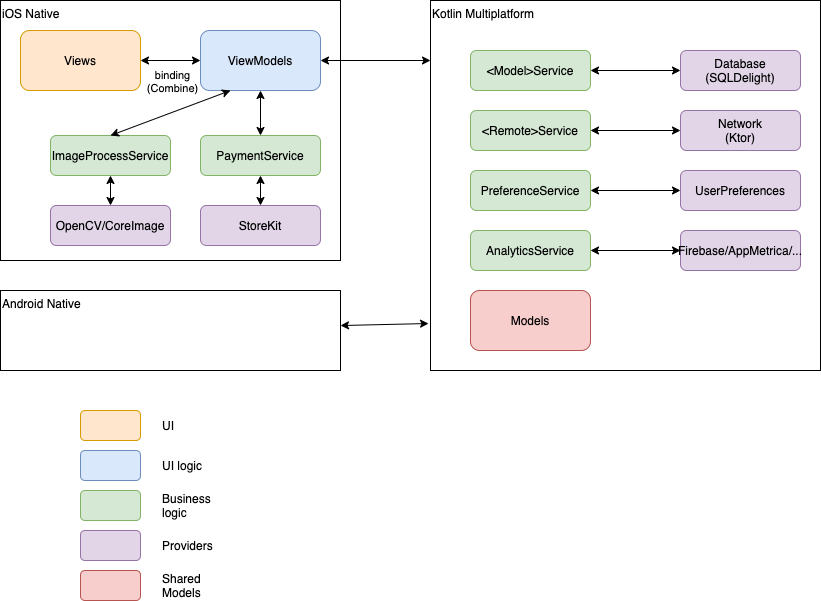

The diagram above was exported from draw.io. Its source (the exported page's mxGraphModel, read from the mxfile embedded in the PNG):
<mxGraphModel dx="946" dy="672" grid="1" gridSize="10" guides="1" tooltips="1" connect="1" arrows="1" fold="1" page="1" pageScale="1" pageWidth="1100" pageHeight="850" math="0" shadow="0">
  <root>
    <mxCell id="0" />
    <mxCell id="1" parent="0" />
    <mxCell id="eP7vQmCzAexXvMexRE6h-7" value="iOS Native&lt;br&gt;" style="rounded=0;whiteSpace=wrap;html=1;align=left;verticalAlign=top;" vertex="1" parent="1">
      <mxGeometry x="140" y="180" width="340" height="260" as="geometry" />
    </mxCell>
    <mxCell id="eP7vQmCzAexXvMexRE6h-1" value="Views" style="rounded=1;whiteSpace=wrap;html=1;fillColor=#ffe6cc;strokeColor=#d79b00;" vertex="1" parent="1">
      <mxGeometry x="160" y="210" width="120" height="60" as="geometry" />
    </mxCell>
    <mxCell id="eP7vQmCzAexXvMexRE6h-2" value="ViewModels" style="rounded=1;whiteSpace=wrap;html=1;fillColor=#dae8fc;strokeColor=#6c8ebf;" vertex="1" parent="1">
      <mxGeometry x="340" y="210" width="120" height="60" as="geometry" />
    </mxCell>
    <mxCell id="eP7vQmCzAexXvMexRE6h-5" value="" style="endArrow=classic;startArrow=classic;html=1;rounded=0;exitX=1;exitY=0.5;exitDx=0;exitDy=0;entryX=0;entryY=0.5;entryDx=0;entryDy=0;" edge="1" parent="1" source="eP7vQmCzAexXvMexRE6h-1" target="eP7vQmCzAexXvMexRE6h-2">
      <mxGeometry width="50" height="50" relative="1" as="geometry">
        <mxPoint x="260" y="340" as="sourcePoint" />
        <mxPoint x="310" y="290" as="targetPoint" />
      </mxGeometry>
    </mxCell>
    <mxCell id="eP7vQmCzAexXvMexRE6h-6" value="binding&lt;br&gt;(Combine)" style="edgeLabel;html=1;align=center;verticalAlign=middle;resizable=0;points=[];" vertex="1" connectable="0" parent="eP7vQmCzAexXvMexRE6h-5">
      <mxGeometry x="0.12" y="4" relative="1" as="geometry">
        <mxPoint x="-3" y="24" as="offset" />
      </mxGeometry>
    </mxCell>
    <mxCell id="eP7vQmCzAexXvMexRE6h-8" value="Kotlin Multiplatform" style="rounded=0;whiteSpace=wrap;html=1;align=left;verticalAlign=top;" vertex="1" parent="1">
      <mxGeometry x="570" y="180" width="390" height="370" as="geometry" />
    </mxCell>
    <mxCell id="eP7vQmCzAexXvMexRE6h-9" value="&amp;lt;Model&amp;gt;Service" style="rounded=1;whiteSpace=wrap;html=1;fillColor=#d5e8d4;strokeColor=#82b366;" vertex="1" parent="1">
      <mxGeometry x="610" y="230" width="120" height="40" as="geometry" />
    </mxCell>
    <mxCell id="eP7vQmCzAexXvMexRE6h-10" value="&amp;lt;Remote&amp;gt;Service" style="rounded=1;whiteSpace=wrap;html=1;fillColor=#d5e8d4;strokeColor=#82b366;" vertex="1" parent="1">
      <mxGeometry x="610" y="290" width="120" height="40" as="geometry" />
    </mxCell>
    <mxCell id="eP7vQmCzAexXvMexRE6h-11" value="PreferenceService" style="rounded=1;whiteSpace=wrap;html=1;fillColor=#d5e8d4;strokeColor=#82b366;" vertex="1" parent="1">
      <mxGeometry x="610" y="350" width="120" height="40" as="geometry" />
    </mxCell>
    <mxCell id="eP7vQmCzAexXvMexRE6h-12" value="AnalyticsService" style="rounded=1;whiteSpace=wrap;html=1;fillColor=#d5e8d4;strokeColor=#82b366;" vertex="1" parent="1">
      <mxGeometry x="610" y="410" width="120" height="40" as="geometry" />
    </mxCell>
    <mxCell id="eP7vQmCzAexXvMexRE6h-13" value="PaymentService" style="rounded=1;whiteSpace=wrap;html=1;fillColor=#d5e8d4;strokeColor=#82b366;" vertex="1" parent="1">
      <mxGeometry x="340" y="315" width="120" height="40" as="geometry" />
    </mxCell>
    <mxCell id="eP7vQmCzAexXvMexRE6h-15" value="Database&lt;br&gt;(SQLDelight)" style="rounded=1;whiteSpace=wrap;html=1;fillColor=#e1d5e7;strokeColor=#9673a6;" vertex="1" parent="1">
      <mxGeometry x="820" y="230" width="120" height="40" as="geometry" />
    </mxCell>
    <mxCell id="eP7vQmCzAexXvMexRE6h-16" value="Network&lt;br&gt;(Ktor)" style="rounded=1;whiteSpace=wrap;html=1;fillColor=#e1d5e7;strokeColor=#9673a6;" vertex="1" parent="1">
      <mxGeometry x="820" y="290" width="120" height="40" as="geometry" />
    </mxCell>
    <mxCell id="eP7vQmCzAexXvMexRE6h-17" value="UserPreferences" style="rounded=1;whiteSpace=wrap;html=1;fillColor=#e1d5e7;strokeColor=#9673a6;" vertex="1" parent="1">
      <mxGeometry x="820" y="350" width="120" height="40" as="geometry" />
    </mxCell>
    <mxCell id="eP7vQmCzAexXvMexRE6h-18" value="Firebase/AppMetrica/..." style="rounded=1;whiteSpace=wrap;html=1;fillColor=#e1d5e7;strokeColor=#9673a6;" vertex="1" parent="1">
      <mxGeometry x="820" y="410" width="120" height="40" as="geometry" />
    </mxCell>
    <mxCell id="eP7vQmCzAexXvMexRE6h-19" value="" style="endArrow=classic;startArrow=classic;html=1;rounded=0;exitX=1;exitY=0.5;exitDx=0;exitDy=0;entryX=0;entryY=0.5;entryDx=0;entryDy=0;" edge="1" parent="1" source="eP7vQmCzAexXvMexRE6h-9" target="eP7vQmCzAexXvMexRE6h-15">
      <mxGeometry width="50" height="50" relative="1" as="geometry">
        <mxPoint x="290" y="260" as="sourcePoint" />
        <mxPoint x="350" y="260" as="targetPoint" />
      </mxGeometry>
    </mxCell>
    <mxCell id="eP7vQmCzAexXvMexRE6h-21" value="" style="endArrow=classic;startArrow=classic;html=1;rounded=0;exitX=1;exitY=0.5;exitDx=0;exitDy=0;entryX=0;entryY=0.5;entryDx=0;entryDy=0;" edge="1" parent="1" source="eP7vQmCzAexXvMexRE6h-10" target="eP7vQmCzAexXvMexRE6h-16">
      <mxGeometry width="50" height="50" relative="1" as="geometry">
        <mxPoint x="740" y="260" as="sourcePoint" />
        <mxPoint x="830" y="260" as="targetPoint" />
      </mxGeometry>
    </mxCell>
    <mxCell id="eP7vQmCzAexXvMexRE6h-22" value="" style="endArrow=classic;startArrow=classic;html=1;rounded=0;exitX=1;exitY=0.5;exitDx=0;exitDy=0;entryX=0;entryY=0.5;entryDx=0;entryDy=0;" edge="1" parent="1" source="eP7vQmCzAexXvMexRE6h-11" target="eP7vQmCzAexXvMexRE6h-17">
      <mxGeometry width="50" height="50" relative="1" as="geometry">
        <mxPoint x="740" y="320" as="sourcePoint" />
        <mxPoint x="830" y="320" as="targetPoint" />
      </mxGeometry>
    </mxCell>
    <mxCell id="eP7vQmCzAexXvMexRE6h-23" value="" style="endArrow=classic;startArrow=classic;html=1;rounded=0;exitX=1;exitY=0.5;exitDx=0;exitDy=0;entryX=0;entryY=0.5;entryDx=0;entryDy=0;" edge="1" parent="1" source="eP7vQmCzAexXvMexRE6h-12" target="eP7vQmCzAexXvMexRE6h-18">
      <mxGeometry width="50" height="50" relative="1" as="geometry">
        <mxPoint x="740" y="380" as="sourcePoint" />
        <mxPoint x="830" y="380" as="targetPoint" />
      </mxGeometry>
    </mxCell>
    <mxCell id="eP7vQmCzAexXvMexRE6h-24" value="Models" style="rounded=1;whiteSpace=wrap;html=1;fillColor=#f8cecc;strokeColor=#b85450;" vertex="1" parent="1">
      <mxGeometry x="610" y="470" width="120" height="60" as="geometry" />
    </mxCell>
    <mxCell id="eP7vQmCzAexXvMexRE6h-25" value="" style="endArrow=classic;startArrow=classic;html=1;rounded=0;exitX=1;exitY=0.5;exitDx=0;exitDy=0;" edge="1" parent="1" source="eP7vQmCzAexXvMexRE6h-2">
      <mxGeometry width="50" height="50" relative="1" as="geometry">
        <mxPoint x="740" y="260" as="sourcePoint" />
        <mxPoint x="570" y="240" as="targetPoint" />
      </mxGeometry>
    </mxCell>
    <mxCell id="eP7vQmCzAexXvMexRE6h-26" value="" style="endArrow=classic;startArrow=classic;html=1;rounded=0;exitX=0.5;exitY=1;exitDx=0;exitDy=0;entryX=0.5;entryY=0;entryDx=0;entryDy=0;" edge="1" parent="1" source="eP7vQmCzAexXvMexRE6h-2" target="eP7vQmCzAexXvMexRE6h-13">
      <mxGeometry width="50" height="50" relative="1" as="geometry">
        <mxPoint x="490" y="280" as="sourcePoint" />
        <mxPoint x="580" y="282.5" as="targetPoint" />
      </mxGeometry>
    </mxCell>
    <mxCell id="eP7vQmCzAexXvMexRE6h-27" value="Android Native" style="rounded=0;whiteSpace=wrap;html=1;align=left;verticalAlign=top;" vertex="1" parent="1">
      <mxGeometry x="140" y="470" width="340" height="80" as="geometry" />
    </mxCell>
    <mxCell id="eP7vQmCzAexXvMexRE6h-30" value="" style="endArrow=classic;startArrow=classic;html=1;rounded=0;exitX=1;exitY=0.438;exitDx=0;exitDy=0;entryX=-0.005;entryY=0.873;entryDx=0;entryDy=0;exitPerimeter=0;entryPerimeter=0;" edge="1" parent="1" source="eP7vQmCzAexXvMexRE6h-27" target="eP7vQmCzAexXvMexRE6h-8">
      <mxGeometry width="50" height="50" relative="1" as="geometry">
        <mxPoint x="490" y="285" as="sourcePoint" />
        <mxPoint x="580" y="282.5" as="targetPoint" />
      </mxGeometry>
    </mxCell>
    <mxCell id="eP7vQmCzAexXvMexRE6h-32" value="" style="rounded=1;whiteSpace=wrap;html=1;fillColor=#ffe6cc;strokeColor=#d79b00;" vertex="1" parent="1">
      <mxGeometry x="220" y="590" width="60" height="30" as="geometry" />
    </mxCell>
    <mxCell id="eP7vQmCzAexXvMexRE6h-35" value="UI" style="text;html=1;strokeColor=none;fillColor=none;align=left;verticalAlign=middle;whiteSpace=wrap;rounded=0;" vertex="1" parent="1">
      <mxGeometry x="300" y="590" width="60" height="30" as="geometry" />
    </mxCell>
    <mxCell id="eP7vQmCzAexXvMexRE6h-36" value="" style="rounded=1;whiteSpace=wrap;html=1;fillColor=#dae8fc;strokeColor=#6c8ebf;" vertex="1" parent="1">
      <mxGeometry x="220" y="630" width="60" height="30" as="geometry" />
    </mxCell>
    <mxCell id="eP7vQmCzAexXvMexRE6h-37" value="UI logic" style="text;html=1;strokeColor=none;fillColor=none;align=left;verticalAlign=middle;whiteSpace=wrap;rounded=0;" vertex="1" parent="1">
      <mxGeometry x="300" y="630" width="60" height="30" as="geometry" />
    </mxCell>
    <mxCell id="eP7vQmCzAexXvMexRE6h-38" value="" style="rounded=1;whiteSpace=wrap;html=1;fillColor=#d5e8d4;strokeColor=#82b366;" vertex="1" parent="1">
      <mxGeometry x="220" y="670" width="60" height="30" as="geometry" />
    </mxCell>
    <mxCell id="eP7vQmCzAexXvMexRE6h-39" value="Business logic" style="text;html=1;strokeColor=none;fillColor=none;align=left;verticalAlign=middle;whiteSpace=wrap;rounded=0;" vertex="1" parent="1">
      <mxGeometry x="300" y="670" width="60" height="30" as="geometry" />
    </mxCell>
    <mxCell id="eP7vQmCzAexXvMexRE6h-40" value="" style="rounded=1;whiteSpace=wrap;html=1;fillColor=#e1d5e7;strokeColor=#9673a6;" vertex="1" parent="1">
      <mxGeometry x="220" y="710" width="60" height="30" as="geometry" />
    </mxCell>
    <mxCell id="eP7vQmCzAexXvMexRE6h-41" value="Providers" style="text;html=1;strokeColor=none;fillColor=none;align=left;verticalAlign=middle;whiteSpace=wrap;rounded=0;" vertex="1" parent="1">
      <mxGeometry x="300" y="710" width="60" height="30" as="geometry" />
    </mxCell>
    <mxCell id="eP7vQmCzAexXvMexRE6h-42" value="StoreKit" style="rounded=1;whiteSpace=wrap;html=1;fillColor=#e1d5e7;strokeColor=#9673a6;" vertex="1" parent="1">
      <mxGeometry x="340" y="385" width="120" height="40" as="geometry" />
    </mxCell>
    <mxCell id="eP7vQmCzAexXvMexRE6h-43" value="" style="endArrow=classic;startArrow=classic;html=1;rounded=0;exitX=0.5;exitY=1;exitDx=0;exitDy=0;entryX=0.5;entryY=0;entryDx=0;entryDy=0;" edge="1" parent="1" source="eP7vQmCzAexXvMexRE6h-13" target="eP7vQmCzAexXvMexRE6h-42">
      <mxGeometry width="50" height="50" relative="1" as="geometry">
        <mxPoint x="410" y="280" as="sourcePoint" />
        <mxPoint x="410" y="310" as="targetPoint" />
      </mxGeometry>
    </mxCell>
    <mxCell id="eP7vQmCzAexXvMexRE6h-44" value="ImageProcessService" style="rounded=1;whiteSpace=wrap;html=1;fillColor=#d5e8d4;strokeColor=#82b366;" vertex="1" parent="1">
      <mxGeometry x="190" y="315" width="120" height="40" as="geometry" />
    </mxCell>
    <mxCell id="eP7vQmCzAexXvMexRE6h-45" value="OpenCV/CoreImage" style="rounded=1;whiteSpace=wrap;html=1;fillColor=#e1d5e7;strokeColor=#9673a6;" vertex="1" parent="1">
      <mxGeometry x="190" y="385" width="120" height="40" as="geometry" />
    </mxCell>
    <mxCell id="eP7vQmCzAexXvMexRE6h-48" value="" style="endArrow=classic;startArrow=classic;html=1;rounded=0;exitX=0.25;exitY=1;exitDx=0;exitDy=0;entryX=0.5;entryY=0;entryDx=0;entryDy=0;" edge="1" parent="1" source="eP7vQmCzAexXvMexRE6h-2" target="eP7vQmCzAexXvMexRE6h-44">
      <mxGeometry width="50" height="50" relative="1" as="geometry">
        <mxPoint x="410" y="280" as="sourcePoint" />
        <mxPoint x="410" y="325" as="targetPoint" />
      </mxGeometry>
    </mxCell>
    <mxCell id="eP7vQmCzAexXvMexRE6h-49" value="" style="rounded=1;whiteSpace=wrap;html=1;fillColor=#f8cecc;strokeColor=#b85450;" vertex="1" parent="1">
      <mxGeometry x="220" y="750" width="60" height="30" as="geometry" />
    </mxCell>
    <mxCell id="eP7vQmCzAexXvMexRE6h-50" value="Shared Models" style="text;html=1;strokeColor=none;fillColor=none;align=left;verticalAlign=middle;whiteSpace=wrap;rounded=0;" vertex="1" parent="1">
      <mxGeometry x="300" y="750" width="60" height="30" as="geometry" />
    </mxCell>
    <mxCell id="eP7vQmCzAexXvMexRE6h-51" value="" style="endArrow=classic;startArrow=classic;html=1;rounded=0;exitX=0.5;exitY=1;exitDx=0;exitDy=0;entryX=0.5;entryY=0;entryDx=0;entryDy=0;" edge="1" parent="1" source="eP7vQmCzAexXvMexRE6h-44" target="eP7vQmCzAexXvMexRE6h-45">
      <mxGeometry width="50" height="50" relative="1" as="geometry">
        <mxPoint x="410" y="365" as="sourcePoint" />
        <mxPoint x="410" y="395" as="targetPoint" />
      </mxGeometry>
    </mxCell>
  </root>
</mxGraphModel>